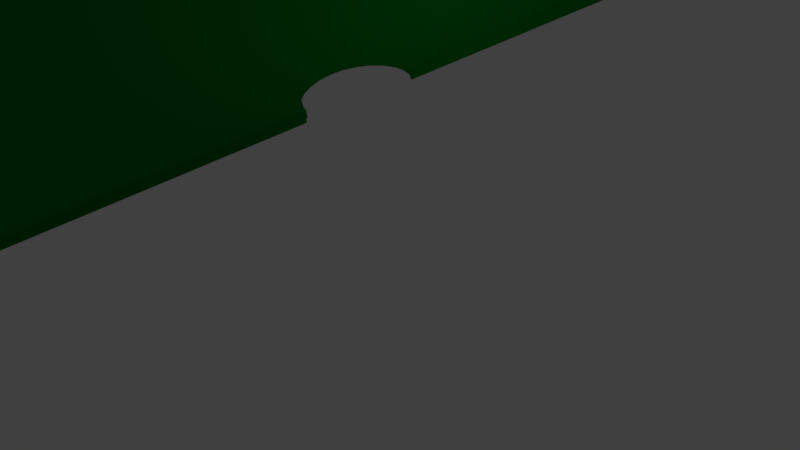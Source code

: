 # Source: pooltable_physics2.blend  (saved by Blender 2.55.1; exported with 4.5.12 LTS)
import bpy
from mathutils import Matrix  # noqa: F401  (used for matrix-valued properties, if any)

bpy.ops.wm.read_factory_settings(use_empty=True)
scene = bpy.context.scene
scene.name = 'Scene'

# ---- collections
col_collection_1 = bpy.data.collections.new('Collection 1'); scene.collection.children.link(col_collection_1)

# ---- materials (node trees are filled in below, after node groups)
mat_pocket = bpy.data.materials.new('pocket')
mat_pocket.alpha_threshold = 0.0
mat_pocket.use_transparent_shadow = False
mat_pocket.diffuse_color = (0.01176, 0.01176, 0.01176, 1.0)
mat_pocket.roughness = 0.5
mat_pocket.line_color = (0.0, 0.0, 0.0, 1.0)
mat_wood_leg = bpy.data.materials.new('wood leg')
mat_wood_leg.alpha_threshold = 0.0
mat_wood_leg.use_transparent_shadow = False
mat_wood_leg.diffuse_color = (0.2957, 0.1712, 0.1331, 1.0)
mat_wood_leg.specular_color = (0.898, 0.898, 0.898)
mat_wood_leg.roughness = 0.5
mat_wood_leg.line_color = (0.0, 0.0, 0.0, 1.0)
mat_triangle_cue = bpy.data.materials.new('triangle/cue')
mat_triangle_cue.alpha_threshold = 0.0
mat_triangle_cue.use_transparent_shadow = False
mat_triangle_cue.diffuse_color = (0.8862, 0.9882, 0.1905, 1.0)
mat_triangle_cue.specular_color = (0.898, 0.898, 0.898)
mat_triangle_cue.roughness = 0.5
mat_triangle_cue.line_color = (0.0, 0.0, 0.0, 1.0)
mat_green_felt = bpy.data.materials.new('green felt')
mat_green_felt.alpha_threshold = 0.0
mat_green_felt.use_transparent_shadow = False
mat_green_felt.diffuse_color = (0.0, 0.2203, 0.01533, 1.0)
mat_green_felt.specular_color = (0.898, 0.898, 0.898)
mat_green_felt.roughness = 0.5
mat_green_felt.line_color = (0.0, 0.0, 0.0, 1.0)
mat_wood_2 = bpy.data.materials.new('wood 2')
mat_wood_2.alpha_threshold = 0.0
mat_wood_2.use_transparent_shadow = False
mat_wood_2.diffuse_color = (0.698, 0.515, 0.3482, 1.0)
mat_wood_2.specular_color = (0.898, 0.898, 0.898)
mat_wood_2.roughness = 0.5
mat_wood_2.line_color = (0.0, 0.0, 0.0, 1.0)
mat_top_board = bpy.data.materials.new('top board')
mat_top_board.alpha_threshold = 0.0
mat_top_board.use_transparent_shadow = False
mat_top_board.diffuse_color = (0.698, 0.3677, 0.2781, 1.0)
mat_top_board.specular_color = (0.898, 0.898, 0.898)
mat_top_board.roughness = 0.5
mat_top_board.line_color = (0.0, 0.0, 0.0, 1.0)
mat_dot = bpy.data.materials.new('dot')
mat_dot.alpha_threshold = 0.0
mat_dot.use_transparent_shadow = False
mat_dot.diffuse_color = (0.6367, 0.698, 0.0, 1.0)
mat_dot.specular_color = (0.898, 0.898, 0.898)
mat_dot.roughness = 0.5
mat_dot.line_color = (0.0, 0.0, 0.0, 1.0)

# ---- material node trees

# ---- world
world_world = bpy.data.worlds.new('World'); scene.world = world_world
world_world.color = (0.05088, 0.05088, 0.05088)
world_world.use_sun_shadow = False
world_world.sun_shadow_jitter_overblur = 0.0
world_world.cycles.sampling_method = 'MANUAL'
world_world.cycles.sample_map_resolution = 256

# ---- cameras
cam_camera = bpy.data.cameras.new('Camera')
cam_camera.clip_end = 100.0
cam_camera.lens = 35.0
cam_camera.ortho_scale = 7.314
cam_camera.dof.focus_distance = 0.0
cam_camera.dof.aperture_fstop = 128.0

# ---- lights
light_lamp = bpy.data.lights.new('Lamp', 'POINT')
light_lamp.transmission_factor = 0.0
light_lamp.cutoff_distance = 30.0
light_lamp.energy = 100.0
light_lamp.shadow_buffer_clip_start = 1.001
light_lamp.shadow_soft_size = 1.0
light_lamp.shadow_maximum_resolution = 0.006
light_lamp.use_absolute_resolution = True
light_lamp.cycles.use_multiple_importance_sampling = False

# ---- meshes
me_pooltable = bpy.data.meshes.new('pooltable')
me_pooltable.from_pydata([(23.48, 18.18, 3.236), (23.48, -14.12, 3.236), (23.48, 18.18, 14.62), (23.48, -14.12, 14.62), (22.82, 18.18, 3.236), (22.82, -14.12, 3.236), (22.82, 18.18, 14.62), (22.82, -14.12, 14.62), (19.12, -14.67, 0.1658), (24.09, -14.67, 0.1658), (19.12, -9.778, 0.1658), (24.09, -9.778, 0.1658), (19.12, -14.67, 14.83), (24.09, -14.67, 14.83), (19.12, -9.778, 14.83), (24.09, -9.778, 14.83), (19.12, 13.95, 0.1658), (24.09, 13.95, 0.1658), (19.12, 18.84, 0.1658), (24.09, 18.84, 0.1658), (19.12, 13.95, 14.83), (24.09, 13.95, 14.83), (19.12, 18.84, 14.83), (24.09, 18.84, 14.83), (-3.537, -14.22, 19.29), (-3.482, -13.75, 19.29), (-3.324, -13.33, 19.29), (-3.077, -12.97, 19.29), (-2.756, -12.66, 19.29), (-2.373, -12.43, 19.29), (-1.942, -12.28, 19.29), (-1.477, -12.23, 19.29), (-1.011, -12.28, 19.29), (-0.5788, -12.43, 19.29), (-0.1933, -12.66, 19.29), (0.1311, -12.97, 19.29), (0.3802, -13.33, 19.29), (0.54, -13.76, 19.29), (0.5964, -14.22, 19.29), (27.33, -14.15, 19.31), (27.58, -13.36, 19.31), (27.72, -12.99, 19.31), (27.93, -12.66, 19.31), (28.21, -12.38, 19.31), (28.54, -12.18, 19.31), (28.92, -12.04, 19.31), (29.59, -11.91, 19.31), (29.66, 16.42, 19.31), (28.77, 16.47, 19.31), (28.43, 16.6, 19.31), (28.12, 16.8, 19.31), (27.87, 17.06, 19.31), (27.68, 17.36, 19.31), (27.55, 17.71, 19.31), (27.28, 18.6, 19.31), (27.28, 18.65, 19.31), (0.7583, 18.69, 19.29), (0.6973, 18.19, 19.29), (0.5249, 17.72, 19.29), (0.2562, 17.3, 19.29), (-0.09363, 16.95, 19.29), (-0.5094, 16.68, 19.29), (-0.9759, 16.5, 19.29), (-1.478, 16.44, 19.29), (-1.979, 16.5, 19.29), (-2.441, 16.68, 19.29), (-2.852, 16.95, 19.29), (-3.196, 17.3, 19.29), (-3.46, 17.72, 19.29), (-3.628, 18.19, 19.29), (-3.688, 18.69, 19.29), (-29.94, 18.52, 19.31), (-30.16, 17.84, 19.31), (-30.39, 17.44, 19.31), (-30.69, 17.12, 19.31), (-31.01, 16.81, 19.31), (-31.39, 16.57, 19.31), (-31.79, 16.42, 19.31), (-32.81, 16.17, 19.31), (-32.69, -11.92, 19.26), (-32.11, -11.95, 19.26), (-31.56, -12.13, 19.26), (-31.1, -12.42, 19.26), (-30.72, -12.84, 19.26), (-30.43, -13.28, 19.26), (-30.11, -14.19, 19.26), (-30.22, -14.39, 19.26), (-3.537, -14.22, 19.66), (-3.482, -13.75, 19.66), (-3.324, -13.33, 19.66), (-3.077, -12.97, 19.66), (-2.756, -12.66, 19.66), (-2.373, -12.43, 19.66), (-1.942, -12.28, 19.66), (-1.477, -12.23, 19.66), (-1.011, -12.28, 19.66), (-0.5788, -12.43, 19.66), (-0.1933, -12.66, 19.66), (0.1311, -12.97, 19.66), (0.3802, -13.33, 19.66), (0.54, -13.76, 19.66), (0.5964, -14.22, 19.66), (27.33, -14.15, 19.64), (27.58, -13.36, 19.64), (27.72, -12.99, 19.64), (27.93, -12.66, 19.64), (28.21, -12.38, 19.64), (28.54, -12.18, 19.64), (28.92, -12.04, 19.64), (29.59, -11.91, 19.64), (29.66, 16.42, 19.64), (28.77, 16.47, 19.64), (28.43, 16.6, 19.64), (28.12, 16.8, 19.64), (27.87, 17.06, 19.64), (27.68, 17.36, 19.64), (27.55, 17.71, 19.64), (27.28, 18.6, 19.64), (27.28, 18.65, 19.64), (0.7583, 18.69, 19.66), (0.6973, 18.19, 19.66), (0.5249, 17.72, 19.66), (0.2562, 17.3, 19.66), (-0.09363, 16.95, 19.66), (-0.5094, 16.68, 19.66), (-0.9759, 16.5, 19.66), (-1.478, 16.44, 19.66), (-1.979, 16.5, 19.66), (-2.441, 16.68, 19.66), (-2.852, 16.95, 19.66), (-3.196, 17.3, 19.66), (-3.46, 17.72, 19.66), (-3.628, 18.19, 19.66), (-3.688, 18.69, 19.66), (-29.94, 18.52, 19.64), (-30.16, 17.84, 19.64), (-30.39, 17.44, 19.64), (-30.69, 17.12, 19.64), (-31.01, 16.81, 19.64), (-31.39, 16.57, 19.64), (-31.79, 16.42, 19.64), (-32.81, 16.17, 19.64), (-32.69, -11.92, 19.69), (-32.11, -11.95, 19.69), (-31.56, -12.13, 19.69), (-31.1, -12.42, 19.69), (-30.72, -12.84, 19.69), (-30.43, -13.28, 19.69), (-30.11, -14.19, 19.69), (-30.22, -14.39, 19.69), (-30.01, -14.06, 19.28), (-29.81, -14.01, 19.28), (-3.924, -14.02, 19.28), (-3.642, -14.09, 19.28), (-30.01, -14.06, 21.23), (-29.5, -12.71, 21.23), (-3.808, -12.74, 21.23), (-3.642, -14.09, 21.23), (0.7836, 18.51, 18.99), (1.075, 18.46, 18.99), (26.34, 18.46, 18.99), (27.37, 18.56, 18.99), (0.7836, 18.51, 21.21), (1.228, 16.92, 21.21), (26.34, 16.92, 21.21), (27.37, 18.56, 21.21), (29.59, 16.12, 19.28), (29.45, 15.64, 19.28), (29.45, -10.94, 19.28), (29.56, -11.88, 19.28), (29.59, 16.12, 21.23), (28.26, 15.37, 21.23), (28.24, -10.94, 21.23), (29.56, -11.88, 21.23), (-32.45, 16.14, 19.28), (-32.38, 15.51, 19.28), (-32.38, -10.94, 19.28), (-32.49, -11.72, 19.28), (-32.45, 16.14, 21.23), (-30.93, 15.16, 21.23), (-31.05, -10.43, 21.23), (-32.49, -11.72, 21.23), (0.7684, -14.1, 19.28), (26.34, -13.99, 19.28), (27.43, -14.16, 19.28), (0.7684, -14.1, 21.23), (1.01, -12.7, 21.23), (26.34, -12.72, 21.23), (27.43, -14.16, 21.23), (-30.06, 18.52, 19.01), (-29.11, 18.43, 19.01), (-3.639, 18.43, 19.01), (-3.732, 18.51, 19.01), (-30.06, 18.52, 21.23), (-28.83, 16.94, 21.23), (-3.942, 16.94, 21.23), (-3.732, 18.51, 21.23), (23.48, 18.18, 3.236), (23.48, -14.12, 3.236), (22.82, -14.12, 3.236), (22.82, -14.12, 3.236), (22.82, 18.18, 3.236), (23.48, 18.18, 3.236), (23.48, -14.12, 3.236), (23.48, -14.12, 14.62), (22.82, -14.12, 14.62), (22.82, -14.12, 14.62), (22.82, -14.12, 3.236), (23.48, -14.12, 3.236), (23.48, -14.12, 14.62), (23.48, 18.18, 14.62), (22.82, 18.18, 14.62), (22.82, 18.18, 14.62), (22.82, -14.12, 14.62), (23.48, -14.12, 14.62), (23.48, 18.18, 14.62), (23.48, 18.18, 3.236), (22.82, 18.18, 3.236), (22.82, 18.18, 3.236), (22.82, 18.18, 14.62), (23.48, 18.18, 14.62), (19.12, -14.67, 0.1658), (24.09, -14.67, 0.1658), (24.09, -14.67, 14.83), (24.09, -14.67, 14.83), (19.12, -14.67, 14.83), (19.12, -14.67, 0.1658), (24.09, -14.67, 0.1658), (24.09, -9.778, 0.1658), (24.09, -9.778, 14.83), (24.09, -9.778, 14.83), (24.09, -14.67, 14.83), (24.09, -9.778, 0.1658), (19.12, -9.778, 0.1658), (19.12, -9.778, 14.83), (19.12, -9.778, 14.83), (24.09, -9.778, 14.83), (24.09, -9.778, 0.1658), (19.12, -9.778, 0.1658), (19.12, -14.67, 0.1658), (19.12, -14.67, 14.83), (19.12, -14.67, 14.83), (19.12, -9.778, 14.83), (19.12, -9.778, 0.1658), (19.12, 13.95, 0.1658), (24.09, 13.95, 0.1658), (24.09, 13.95, 14.83), (24.09, 13.95, 14.83), (19.12, 13.95, 14.83), (19.12, 13.95, 0.1658), (24.09, 13.95, 0.1658), (24.09, 18.84, 0.1658), (24.09, 18.84, 14.83), (24.09, 18.84, 14.83), (24.09, 13.95, 14.83), (24.09, 13.95, 0.1658), (24.09, 18.84, 0.1658), (19.12, 18.84, 0.1658), (19.12, 18.84, 14.83), (19.12, 18.84, 14.83), (24.09, 18.84, 14.83), (24.09, 18.84, 0.1658), (19.12, 18.84, 0.1658), (19.12, 13.95, 0.1658), (19.12, 13.95, 14.83), (19.12, 13.95, 14.83), (19.12, 18.84, 14.83), (19.12, 18.84, 0.1658), (-2.373, -12.43, 19.29), (-2.373, -12.43, 19.29), (-2.373, -12.43, 19.66), (-0.5788, -12.43, 19.29), (-0.5788, -12.43, 19.29), (-0.5788, -12.43, 19.66), (0.5964, -14.22, 19.29), (0.5964, -14.22, 19.29), (0.5964, -14.22, 19.66), (27.33, -14.15, 19.31), (27.33, -14.15, 19.31), (27.33, -14.15, 19.64), (28.54, -12.18, 19.31), (28.54, -12.18, 19.31), (28.54, -12.18, 19.64), (29.59, -11.91, 19.31), (29.59, -11.91, 19.31), (29.59, -11.91, 19.64), (29.66, 16.42, 19.31), (29.66, 16.42, 19.31), (29.66, 16.42, 19.64), (28.43, 16.6, 19.31), (28.43, 16.6, 19.31), (28.43, 16.6, 19.64), (27.28, 18.65, 19.31), (27.28, 18.65, 19.31), (27.28, 18.65, 19.64), (0.7583, 18.69, 19.29), (0.7583, 18.69, 19.29), (0.7583, 18.69, 19.66), (-0.5094, 16.68, 19.29), (-0.5094, 16.68, 19.29), (-0.5094, 16.68, 19.66), (-2.441, 16.68, 19.29), (-2.441, 16.68, 19.29), (-2.441, 16.68, 19.66), (-3.688, 18.69, 19.29), (-3.688, 18.69, 19.29), (-3.688, 18.69, 19.66), (-29.94, 18.52, 19.31), (-29.94, 18.52, 19.31), (-29.94, 18.52, 19.64), (-31.39, 16.57, 19.31), (-31.39, 16.57, 19.31), (-31.39, 16.57, 19.64), (-32.81, 16.17, 19.31), (-32.81, 16.17, 19.31), (-32.81, 16.17, 19.64), (-32.69, -11.92, 19.26), (-32.69, -11.92, 19.26), (-32.69, -11.92, 19.69), (-31.56, -12.13, 19.26), (-31.56, -12.13, 19.26), (-31.56, -12.13, 19.69), (-30.22, -14.39, 19.26), (-3.537, -14.22, 19.29), (-3.537, -14.22, 19.66), (-30.22, -14.39, 19.26), (-3.537, -14.22, 19.66), (-30.22, -14.39, 19.69), (27.28, 18.6, 19.31), (0.7583, 18.69, 19.29), (27.28, 18.65, 19.31), (-30.11, -14.19, 19.26), (-3.537, -14.22, 19.29), (-30.22, -14.39, 19.26), (-30.11, -14.19, 19.26), (-3.482, -13.75, 19.29), (-3.537, -14.22, 19.29), (-32.81, 16.17, 19.31), (-32.11, -11.95, 19.26), (-32.69, -11.92, 19.26), (-31.79, 16.42, 19.31), (-32.11, -11.95, 19.26), (-32.81, 16.17, 19.31), (28.92, -12.04, 19.31), (29.66, 16.42, 19.31), (29.59, -11.91, 19.31), (28.92, -12.04, 19.31), (28.77, 16.47, 19.31), (29.66, 16.42, 19.31), (-3.628, 18.19, 19.29), (-29.94, 18.52, 19.31), (-3.688, 18.69, 19.29), (0.5964, -14.22, 19.29), (27.58, -13.36, 19.31), (27.33, -14.15, 19.31), (0.54, -13.76, 19.29), (27.58, -13.36, 19.31), (0.5964, -14.22, 19.29), (27.55, 17.71, 19.31), (0.7583, 18.69, 19.29), (27.28, 18.6, 19.31), (27.55, 17.71, 19.31), (0.6973, 18.19, 19.29), (0.7583, 18.69, 19.29), (-3.628, 18.19, 19.29), (-30.16, 17.84, 19.31), (-29.94, 18.52, 19.31), (28.54, -12.18, 19.31), (28.77, 16.47, 19.31), (28.92, -12.04, 19.31), (28.54, -12.18, 19.31), (28.43, 16.6, 19.31), (28.77, 16.47, 19.31), (-30.43, -13.28, 19.26), (-3.482, -13.75, 19.29), (-30.11, -14.19, 19.26), (-31.79, 16.42, 19.31), (-31.56, -12.13, 19.26), (-32.11, -11.95, 19.26), (27.68, 17.36, 19.31), (0.6973, 18.19, 19.29), (27.55, 17.71, 19.31), (27.68, 17.36, 19.31), (0.5249, 17.72, 19.29), (0.6973, 18.19, 19.29), (-30.43, -13.28, 19.26), (-3.324, -13.33, 19.29), (-3.482, -13.75, 19.29), (-3.46, 17.72, 19.29), (-30.16, 17.84, 19.31), (-3.628, 18.19, 19.29), (-31.39, 16.57, 19.31), (-31.56, -12.13, 19.26), (-31.79, 16.42, 19.31), (0.54, -13.76, 19.29), (27.72, -12.99, 19.31), (27.58, -13.36, 19.31), (0.3802, -13.33, 19.29), (27.72, -12.99, 19.31), (0.54, -13.76, 19.29), (-3.46, 17.72, 19.29), (-30.39, 17.44, 19.31), (-30.16, 17.84, 19.31), (27.87, 17.06, 19.31), (0.5249, 17.72, 19.29), (27.68, 17.36, 19.31), (28.21, -12.38, 19.31), (28.43, 16.6, 19.31), (28.54, -12.18, 19.31), (27.87, 17.06, 19.31), (0.2562, 17.3, 19.29), (0.5249, 17.72, 19.29), (-3.196, 17.3, 19.29), (-30.39, 17.44, 19.31), (-3.46, 17.72, 19.29), (28.21, -12.38, 19.31), (28.12, 16.8, 19.31), (28.43, 16.6, 19.31), (-31.39, 16.57, 19.31), (-31.1, -12.42, 19.26), (-31.56, -12.13, 19.26), (-31.01, 16.81, 19.31), (-31.1, -12.42, 19.26), (-31.39, 16.57, 19.31), (-30.72, -12.84, 19.26), (-3.324, -13.33, 19.29), (-30.43, -13.28, 19.26), (-30.72, -12.84, 19.26), (-3.077, -12.97, 19.29), (-3.324, -13.33, 19.29), (0.3802, -13.33, 19.29), (27.93, -12.66, 19.31), (27.72, -12.99, 19.31), (0.1311, -12.97, 19.29), (27.93, -12.66, 19.31), (0.3802, -13.33, 19.29), (-3.196, 17.3, 19.29), (-30.69, 17.12, 19.31), (-30.39, 17.44, 19.31), (-30.69, 17.12, 19.31), (-31.1, -12.42, 19.26), (-31.01, 16.81, 19.31), (-3.196, 17.3, 19.29), (-31.1, -12.42, 19.26), (-30.69, 17.12, 19.31), (-2.852, 16.95, 19.29), (-31.1, -12.42, 19.26), (-3.196, 17.3, 19.29), (-2.852, 16.95, 19.29), (-30.72, -12.84, 19.26), (-31.1, -12.42, 19.26), (-2.852, 16.95, 19.29), (-3.077, -12.97, 19.29), (-30.72, -12.84, 19.26), (-2.852, 16.95, 19.29), (-2.756, -12.66, 19.29), (-3.077, -12.97, 19.29), (-2.441, 16.68, 19.29), (-2.756, -12.66, 19.29), (-2.852, 16.95, 19.29), (-2.441, 16.68, 19.29), (-2.373, -12.43, 19.29), (-2.756, -12.66, 19.29), (-1.979, 16.5, 19.29), (-2.373, -12.43, 19.29), (-2.441, 16.68, 19.29), (-1.979, 16.5, 19.29), (-1.942, -12.28, 19.29), (-2.373, -12.43, 19.29), (-1.478, 16.44, 19.29), (-1.942, -12.28, 19.29), (-1.979, 16.5, 19.29), (-1.478, 16.44, 19.29), (-1.477, -12.23, 19.29), (-1.942, -12.28, 19.29), (-1.478, 16.44, 19.29), (-1.011, -12.28, 19.29), (-1.477, -12.23, 19.29), (-0.9759, 16.5, 19.29), (-1.011, -12.28, 19.29), (-1.478, 16.44, 19.29), (-0.9759, 16.5, 19.29), (-0.5788, -12.43, 19.29), (-1.011, -12.28, 19.29), (-0.5094, 16.68, 19.29), (-0.5788, -12.43, 19.29), (-0.9759, 16.5, 19.29), (-0.5094, 16.68, 19.29), (-0.1933, -12.66, 19.29), (-0.5788, -12.43, 19.29), (-0.09363, 16.95, 19.29), (-0.1933, -12.66, 19.29), (-0.5094, 16.68, 19.29), (-0.09363, 16.95, 19.29), (0.1311, -12.97, 19.29), (-0.1933, -12.66, 19.29), (-0.09363, 16.95, 19.29), (27.93, -12.66, 19.31), (0.1311, -12.97, 19.29), (-0.09363, 16.95, 19.29), (28.21, -12.38, 19.31), (27.93, -12.66, 19.31), (-0.09363, 16.95, 19.29), (28.12, 16.8, 19.31), (28.21, -12.38, 19.31), (0.2562, 17.3, 19.29), (28.12, 16.8, 19.31), (-0.09363, 16.95, 19.29), (27.87, 17.06, 19.31), (28.12, 16.8, 19.31), (0.2562, 17.3, 19.29), (27.28, 18.6, 19.64), (27.28, 18.65, 19.64), (0.7583, 18.69, 19.66), (-30.11, -14.19, 19.69), (-30.22, -14.39, 19.69), (-3.537, -14.22, 19.66), (-30.11, -14.19, 19.69), (-3.482, -13.75, 19.66), (-32.81, 16.17, 19.64), (-32.69, -11.92, 19.69), (-32.11, -11.95, 19.69), (-31.79, 16.42, 19.64), (-32.81, 16.17, 19.64), (-32.11, -11.95, 19.69), (28.92, -12.04, 19.64), (29.59, -11.91, 19.64), (29.66, 16.42, 19.64), (28.92, -12.04, 19.64), (29.66, 16.42, 19.64), (28.77, 16.47, 19.64), (-3.628, 18.19, 19.66), (-29.94, 18.52, 19.64), (0.5964, -14.22, 19.66), (27.33, -14.15, 19.64), (27.58, -13.36, 19.64), (0.54, -13.76, 19.66), (0.5964, -14.22, 19.66), (27.58, -13.36, 19.64), (27.55, 17.71, 19.64), (27.28, 18.6, 19.64), (0.7583, 18.69, 19.66), (27.55, 17.71, 19.64), (0.7583, 18.69, 19.66), (0.6973, 18.19, 19.66), (-3.628, 18.19, 19.66), (-29.94, 18.52, 19.64), (-30.16, 17.84, 19.64), (28.54, -12.18, 19.64), (28.92, -12.04, 19.64), (28.77, 16.47, 19.64), (28.54, -12.18, 19.64), (28.77, 16.47, 19.64), (28.43, 16.6, 19.64), (-30.43, -13.28, 19.69), (-30.11, -14.19, 19.69), (-3.482, -13.75, 19.66), (-31.79, 16.42, 19.64), (-32.11, -11.95, 19.69), (-31.56, -12.13, 19.69), (27.68, 17.36, 19.64), (27.55, 17.71, 19.64), (0.6973, 18.19, 19.66), (27.68, 17.36, 19.64), (0.6973, 18.19, 19.66), (0.5249, 17.72, 19.66), (-30.43, -13.28, 19.69), (-3.482, -13.75, 19.66), (-3.324, -13.33, 19.66), (-3.46, 17.72, 19.66), (-3.628, 18.19, 19.66), (-30.16, 17.84, 19.64), (-31.39, 16.57, 19.64), (-31.79, 16.42, 19.64), (-31.56, -12.13, 19.69), (0.54, -13.76, 19.66), (27.58, -13.36, 19.64), (27.72, -12.99, 19.64), (0.3802, -13.33, 19.66), (0.54, -13.76, 19.66), (27.72, -12.99, 19.64), (-3.46, 17.72, 19.66), (-30.16, 17.84, 19.64), (-30.39, 17.44, 19.64), (27.87, 17.06, 19.64), (27.68, 17.36, 19.64), (0.5249, 17.72, 19.66), (28.21, -12.38, 19.64), (28.54, -12.18, 19.64), (28.43, 16.6, 19.64), (27.87, 17.06, 19.64), (0.5249, 17.72, 19.66), (0.2562, 17.3, 19.66), (-3.196, 17.3, 19.66), (-3.46, 17.72, 19.66), (-30.39, 17.44, 19.64), (28.21, -12.38, 19.64), (28.43, 16.6, 19.64), (28.12, 16.8, 19.64), (-31.39, 16.57, 19.64), (-31.56, -12.13, 19.69), (-31.1, -12.42, 19.69), (-31.01, 16.81, 19.64), (-31.39, 16.57, 19.64), (-31.1, -12.42, 19.69), (-30.72, -12.84, 19.69), (-30.43, -13.28, 19.69), (-3.324, -13.33, 19.66), (-30.72, -12.84, 19.69), (-3.324, -13.33, 19.66), (-3.077, -12.97, 19.66), (0.3802, -13.33, 19.66), (27.72, -12.99, 19.64), (27.93, -12.66, 19.64), (0.1311, -12.97, 19.66), (0.3802, -13.33, 19.66), (27.93, -12.66, 19.64), (-3.196, 17.3, 19.66), (-30.39, 17.44, 19.64), (-30.69, 17.12, 19.64), (-30.69, 17.12, 19.64), (-31.01, 16.81, 19.64), (-31.1, -12.42, 19.69), (-3.196, 17.3, 19.66), (-30.69, 17.12, 19.64), (-31.1, -12.42, 19.69), (-2.852, 16.95, 19.66), (-3.196, 17.3, 19.66), (-31.1, -12.42, 19.69), (-2.852, 16.95, 19.66), (-31.1, -12.42, 19.69), (-30.72, -12.84, 19.69), (-2.852, 16.95, 19.66), (-30.72, -12.84, 19.69), (-3.077, -12.97, 19.66), (-2.852, 16.95, 19.66), (-3.077, -12.97, 19.66), (-2.756, -12.66, 19.66), (-2.441, 16.68, 19.66), (-2.852, 16.95, 19.66), (-2.756, -12.66, 19.66), (-2.441, 16.68, 19.66), (-2.756, -12.66, 19.66), (-2.373, -12.43, 19.66), (-1.979, 16.5, 19.66), (-2.441, 16.68, 19.66), (-2.373, -12.43, 19.66), (-1.979, 16.5, 19.66), (-2.373, -12.43, 19.66), (-1.942, -12.28, 19.66), (-1.478, 16.44, 19.66), (-1.979, 16.5, 19.66), (-1.942, -12.28, 19.66), (-1.478, 16.44, 19.66), (-1.942, -12.28, 19.66), (-1.477, -12.23, 19.66), (-1.478, 16.44, 19.66), (-1.477, -12.23, 19.66), (-1.011, -12.28, 19.66), (-0.9759, 16.5, 19.66), (-1.478, 16.44, 19.66), (-1.011, -12.28, 19.66), (-0.9759, 16.5, 19.66), (-1.011, -12.28, 19.66), (-0.5788, -12.43, 19.66), (-0.5094, 16.68, 19.66), (-0.9759, 16.5, 19.66), (-0.5788, -12.43, 19.66), (-0.5094, 16.68, 19.66), (-0.5788, -12.43, 19.66), (-0.1933, -12.66, 19.66), (-0.09363, 16.95, 19.66), (-0.5094, 16.68, 19.66), (-0.1933, -12.66, 19.66), (-0.09363, 16.95, 19.66), (-0.1933, -12.66, 19.66), (0.1311, -12.97, 19.66), (-0.09363, 16.95, 19.66), (0.1311, -12.97, 19.66), (27.93, -12.66, 19.64), (-0.09363, 16.95, 19.66), (27.93, -12.66, 19.64), (28.21, -12.38, 19.64), (-0.09363, 16.95, 19.66), (28.21, -12.38, 19.64), (28.12, 16.8, 19.64), (0.2562, 17.3, 19.66), (-0.09363, 16.95, 19.66), (28.12, 16.8, 19.64), (27.87, 17.06, 19.64), (0.2562, 17.3, 19.66), (28.12, 16.8, 19.64), (-29.81, -14.01, 19.28), (-29.81, -14.01, 19.28), (-29.5, -12.71, 21.23), (-3.924, -14.02, 19.28), (-3.924, -14.02, 19.28), (-3.808, -12.74, 21.23), (-30.01, -14.06, 19.28), (-3.642, -14.09, 19.28), (-30.01, -14.06, 21.23), (-30.01, -14.06, 21.23), (-3.642, -14.09, 19.28), (-3.642, -14.09, 21.23), (-29.81, -14.01, 19.28), (-3.642, -14.09, 19.28), (-30.01, -14.06, 19.28), (-3.924, -14.02, 19.28), (-3.642, -14.09, 19.28), (-29.81, -14.01, 19.28), (-30.01, -14.06, 21.23), (-3.642, -14.09, 21.23), (-29.5, -12.71, 21.23), (-29.5, -12.71, 21.23), (-3.642, -14.09, 21.23), (-3.808, -12.74, 21.23), (1.075, 18.46, 18.99), (1.075, 18.46, 18.99), (1.228, 16.92, 21.21), (26.34, 18.46, 18.99), (27.37, 18.56, 21.21), (26.34, 16.92, 21.21), (0.7836, 18.51, 18.99), (0.7836, 18.51, 21.21), (0.7836, 18.51, 21.21), (27.37, 18.56, 18.99), (1.075, 18.46, 18.99), (0.7836, 18.51, 18.99), (27.37, 18.56, 18.99), (26.34, 18.46, 18.99), (1.075, 18.46, 18.99), (27.37, 18.56, 21.21), (0.7836, 18.51, 21.21), (1.228, 16.92, 21.21), (27.37, 18.56, 21.21), (1.228, 16.92, 21.21), (26.34, 16.92, 21.21), (29.45, 15.64, 19.28), (29.45, 15.64, 19.28), (28.26, 15.37, 21.23), (29.45, -10.94, 19.28), (29.45, -10.94, 19.28), (28.24, -10.94, 21.23), (29.56, -11.88, 19.28), (29.59, 16.12, 19.28), (29.59, 16.12, 21.23), (29.56, -11.88, 19.28), (29.59, 16.12, 21.23), (29.56, -11.88, 21.23), (29.56, -11.88, 19.28), (29.45, 15.64, 19.28), (29.59, 16.12, 19.28), (29.56, -11.88, 19.28), (29.45, -10.94, 19.28), (29.45, 15.64, 19.28), (29.56, -11.88, 21.23), (29.59, 16.12, 21.23), (28.26, 15.37, 21.23), (29.56, -11.88, 21.23), (28.26, 15.37, 21.23), (28.24, -10.94, 21.23), (-32.38, 15.51, 19.28), (-32.38, 15.51, 19.28), (-30.93, 15.16, 21.23), (-32.49, -11.72, 21.23), (-32.38, -10.94, 19.28), (-31.05, -10.43, 21.23), (-32.45, 16.14, 19.28), (-32.45, 16.14, 21.23), (-32.45, 16.14, 21.23), (-32.38, 15.51, 19.28), (-32.49, -11.72, 19.28), (-32.45, 16.14, 19.28), (-32.38, -10.94, 19.28), (-32.49, -11.72, 19.28), (-32.38, 15.51, 19.28), (-32.45, 16.14, 21.23), (-32.49, -11.72, 21.23), (-30.93, 15.16, 21.23), (-30.93, 15.16, 21.23), (-32.49, -11.72, 21.23), (-31.05, -10.43, 21.23), (1.01, -12.7, 21.23), (26.34, -13.99, 19.28), (26.34, -13.99, 19.28), (26.34, -12.72, 21.23), (0.7684, -14.1, 19.28), (27.43, -14.16, 19.28), (0.7684, -14.1, 21.23), (0.7684, -14.1, 21.23), (27.43, -14.16, 19.28), (27.43, -14.16, 21.23), (27.43, -14.16, 19.28), (0.7684, -14.1, 19.28), (27.43, -14.16, 19.28), (0.7684, -14.1, 21.23), (27.43, -14.16, 21.23), (1.01, -12.7, 21.23), (1.01, -12.7, 21.23), (27.43, -14.16, 21.23), (26.34, -12.72, 21.23), (-29.11, 18.43, 19.01), (-29.11, 18.43, 19.01), (-28.83, 16.94, 21.23), (-3.639, 18.43, 19.01), (-3.639, 18.43, 19.01), (-3.942, 16.94, 21.23), (-3.732, 18.51, 19.01), (-30.06, 18.52, 19.01), (-30.06, 18.52, 21.23), (-3.732, 18.51, 19.01), (-30.06, 18.52, 21.23), (-3.732, 18.51, 21.23), (-3.732, 18.51, 19.01), (-29.11, 18.43, 19.01), (-30.06, 18.52, 19.01), (-3.732, 18.51, 19.01), (-3.639, 18.43, 19.01), (-29.11, 18.43, 19.01), (-3.732, 18.51, 21.23), (-28.83, 16.94, 21.23), (-3.732, 18.51, 21.23), (-28.83, 16.94, 21.23), (-3.942, 16.94, 21.23)], [(792, 793), (531, 532), (183, 187), (819, 820), (517, 518), (187, 782), (230, 231)], [(0, 2, 3), (0, 3, 1), (4, 5, 7), (7, 6, 4), (197, 198, 199), (200, 201, 202), (203, 204, 205), (206, 207, 208), (209, 210, 211), (212, 213, 214), (215, 216, 217), (218, 219, 220), (8, 10, 11), (11, 9, 8), (12, 13, 15), (15, 14, 12), (221, 222, 223), (224, 225, 226), (227, 228, 229), (232, 233, 234), (235, 236, 237), (238, 239, 240), (241, 242, 243), (16, 18, 19), (19, 17, 16), (20, 21, 23), (23, 22, 20), (244, 245, 246), (247, 248, 249), (250, 251, 252), (253, 254, 255), (256, 257, 258), (259, 260, 261), (262, 263, 264), (265, 266, 267), (24, 25, 88), (24, 88, 87), (25, 26, 89), (25, 89, 88), (26, 27, 90), (26, 90, 89), (27, 28, 91), (27, 91, 90), (28, 29, 92), (28, 92, 91), (268, 30, 93), (269, 93, 270), (30, 31, 94), (30, 94, 93), (31, 32, 95), (31, 95, 94), (32, 33, 96), (32, 96, 95), (271, 34, 97), (272, 97, 273), (34, 35, 98), (34, 98, 97), (35, 36, 99), (35, 99, 98), (36, 37, 100), (36, 100, 99), (37, 38, 101), (37, 101, 100), (274, 39, 102), (275, 102, 276), (277, 40, 103), (278, 103, 279), (40, 41, 104), (40, 104, 103), (41, 42, 105), (41, 105, 104), (42, 43, 106), (42, 106, 105), (43, 44, 107), (43, 107, 106), (280, 45, 108), (281, 108, 282), (45, 46, 109), (45, 109, 108), (283, 47, 110), (284, 110, 285), (286, 48, 111), (287, 111, 288), (48, 49, 112), (48, 112, 111), (289, 50, 113), (290, 113, 291), (50, 51, 114), (50, 114, 113), (51, 52, 115), (51, 115, 114), (52, 53, 116), (52, 116, 115), (53, 54, 117), (53, 117, 116), (54, 55, 118), (54, 118, 117), (292, 56, 119), (293, 119, 294), (295, 57, 120), (296, 120, 297), (57, 58, 121), (57, 121, 120), (58, 59, 122), (58, 122, 121), (59, 60, 123), (59, 123, 122), (60, 61, 124), (60, 124, 123), (298, 62, 125), (299, 125, 300), (62, 63, 126), (62, 126, 125), (63, 64, 127), (63, 127, 126), (64, 65, 128), (64, 128, 127), (301, 66, 129), (302, 129, 303), (66, 67, 130), (66, 130, 129), (67, 68, 131), (67, 131, 130), (68, 69, 132), (68, 132, 131), (69, 70, 133), (69, 133, 132), (304, 71, 134), (305, 134, 306), (307, 72, 135), (308, 135, 309), (72, 73, 136), (72, 136, 135), (73, 74, 137), (73, 137, 136), (74, 75, 138), (74, 138, 137), (75, 76, 139), (75, 139, 138), (310, 77, 140), (311, 140, 312), (77, 78, 141), (77, 141, 140), (313, 79, 142), (314, 142, 315), (316, 80, 143), (317, 143, 318), (80, 81, 144), (80, 144, 143), (319, 82, 145), (320, 145, 321), (82, 83, 146), (82, 146, 145), (83, 84, 147), (83, 147, 146), (84, 85, 148), (84, 148, 147), (85, 86, 149), (85, 149, 148), (322, 323, 324), (325, 326, 327), (328, 329, 330), (331, 332, 333), (334, 335, 336), (337, 338, 339), (340, 341, 342), (343, 344, 345), (346, 347, 348), (349, 350, 351), (352, 353, 354), (355, 356, 357), (358, 359, 360), (361, 362, 363), (364, 365, 366), (367, 368, 369), (370, 371, 372), (373, 374, 375), (376, 377, 378), (379, 380, 381), (382, 383, 384), (385, 386, 387), (388, 389, 390), (391, 392, 393), (394, 395, 396), (397, 398, 399), (400, 401, 402), (403, 404, 405), (406, 407, 408), (409, 410, 411), (412, 413, 414), (415, 416, 417), (418, 419, 420), (421, 422, 423), (424, 425, 426), (427, 428, 429), (430, 431, 432), (433, 434, 435), (436, 437, 438), (439, 440, 441), (442, 443, 444), (445, 446, 447), (448, 449, 450), (451, 452, 453), (454, 455, 456), (457, 458, 459), (460, 461, 462), (463, 464, 465), (466, 467, 468), (469, 470, 471), (472, 473, 474), (475, 476, 477), (478, 479, 480), (481, 482, 483), (484, 485, 486), (487, 488, 489), (490, 491, 492), (493, 494, 495), (496, 497, 498), (499, 500, 501), (502, 503, 504), (505, 506, 507), (508, 509, 510), (511, 512, 513), (514, 515, 516), (519, 520, 521), (522, 523, 524), (525, 526, 527), (528, 529, 530), (533, 534, 535), (536, 537, 538), (539, 540, 541), (542, 543, 544), (545, 546, 547), (548, 549, 550), (551, 552, 553), (554, 555, 556), (557, 558, 559), (560, 561, 562), (563, 564, 565), (566, 567, 568), (569, 570, 571), (572, 573, 574), (575, 576, 577), (578, 579, 580), (581, 582, 583), (584, 585, 586), (587, 588, 589), (590, 591, 592), (593, 594, 595), (596, 597, 598), (599, 600, 601), (602, 603, 604), (605, 606, 607), (608, 609, 610), (611, 612, 613), (614, 615, 616), (617, 618, 619), (620, 621, 622), (623, 624, 625), (626, 627, 628), (629, 630, 631), (632, 633, 634), (635, 636, 637), (638, 639, 640), (641, 642, 643), (644, 645, 646), (647, 648, 649), (650, 651, 652), (653, 654, 655), (656, 657, 658), (659, 660, 661), (662, 663, 664), (665, 666, 667), (668, 669, 670), (671, 672, 673), (674, 675, 676), (677, 678, 679), (680, 681, 682), (683, 684, 685), (686, 687, 688), (689, 690, 691), (151, 150, 155), (155, 150, 154), (152, 692, 156), (156, 693, 694), (153, 695, 157), (157, 696, 697), (698, 699, 700), (701, 702, 703), (704, 705, 706), (707, 708, 709), (710, 711, 712), (713, 714, 715), (158, 159, 163), (158, 163, 162), (716, 160, 164), (717, 164, 718), (160, 161, 165), (719, 720, 721), (161, 722, 723), (161, 724, 165), (725, 726, 727), (728, 729, 730), (731, 732, 733), (734, 735, 736), (166, 167, 171), (166, 171, 170), (737, 168, 172), (738, 172, 739), (740, 169, 173), (741, 173, 742), (743, 744, 745), (746, 747, 748), (749, 750, 751), (752, 753, 754), (755, 756, 757), (758, 759, 760), (175, 174, 179), (179, 174, 178), (176, 761, 180), (180, 762, 763), (177, 176, 181), (764, 765, 766), (767, 177, 768), (769, 177, 181), (770, 771, 772), (773, 774, 775), (776, 777, 778), (779, 780, 781), (186, 182, 185), (184, 783, 188), (188, 784, 785), (786, 787, 788), (789, 790, 791), (795, 796, 797), (798, 799, 800), (189, 190, 194), (189, 194, 193), (801, 191, 195), (802, 195, 803), (804, 192, 196), (805, 196, 806), (807, 808, 809), (810, 811, 812), (813, 814, 815), (816, 817, 818), (821, 822, 823)])
me_pooltable.polygons.foreach_set('material_index', [4, 4, 4, 4, 4, 4, 4, 4, 4, 4, 4, 4, 1, 1, 1, 1, 1, 1, 1, 1, 1, 1, 1, 1, 1, 1, 1, 1, 1, 1, 1, 1, 1, 1, 1, 3, 3, 3, 3, 3, 3, 3, 3, 3, 3, 3, 3, 3, 3, 3, 3, 3, 3, 3, 3, 3, 3, 3, 3, 3, 3, 3, 3, 3, 3, 3, 3, 3, 3, 3, 3, 3, 3, 3, 3, 3, 3, 3, 3, 3, 3, 3, 3, 3, 3, 3, 3, 3, 3, 3, 3, 3, 3, 3, 3, 3, 3, 3, 3, 3, 3, 3, 3, 3, 3, 3, 3, 3, 3, 3, 3, 3, 3, 3, 3, 3, 3, 3, 3, 3, 3, 3, 3, 3, 3, 3, 3, 3, 3, 3, 3, 3, 3, 3, 3, 3, 3, 3, 3, 3, 3, 3, 3, 3, 3, 3, 3, 3, 3, 3, 3, 3, 3, 3, 3, 3, 3, 3, 3, 3, 3, 3, 3, 3, 3, 3, 3, 3, 3, 3, 3, 3, 3, 3, 3, 3, 3, 3, 3, 3, 3, 3, 3, 3, 3, 3, 3, 3, 3, 3, 3, 3, 3, 3, 3, 3, 3, 3, 3, 3, 3, 3, 3, 3, 3, 3, 3, 3, 3, 3, 3, 3, 3, 3, 3, 3, 3, 3, 3, 3, 3, 3, 3, 3, 3, 3, 3, 3, 3, 3, 3, 3, 3, 3, 3, 3, 3, 3, 3, 3, 3, 3, 3, 3, 3, 3, 3, 3, 3, 3, 3, 3, 3, 3, 3, 3, 3, 3, 3, 3, 3, 3, 3, 3, 3, 3, 3, 3, 3, 3, 3, 3, 3, 3, 3, 3, 3, 3, 3, 3, 3, 3, 3, 3, 3, 3, 3, 3, 3, 3, 3, 3, 3, 3, 3, 3, 3, 3, 3, 3, 3, 3, 3, 3, 3, 3, 3, 3, 3, 3, 3, 3, 3, 3, 3, 3, 3, 3, 3, 3, 3, 3, 3, 3, 3, 3, 3, 3, 3, 3, 3, 3, 3, 3, 3, 3, 3, 3, 3, 3, 3, 3, 3, 3, 3, 3, 3])
_uv = me_pooltable.uv_layers.new(name='UVTex')
_uv.uv.foreach_set('vector', [1.0, 1.0, 1.0, 3.576e-07, 0.0, 8.047e-07, 1.0, 1.0, 0.0, 8.047e-07, 2.98e-08, 1.0, 1.0, 1.0, 2.98e-08, 1.0, 0.0, 8.047e-07, 0.0, 8.047e-07, 1.0, 3.576e-07, 1.0, 1.0, 1.0, 0.0, 2.98e-08, 0.0, 2.98e-08, 1.0, 2.98e-08, 1.0, 1.0, 1.0, 1.0, 0.0, 1.0, 0.0, 8.047e-07, 0.0, 8.047e-07, 1.0, 8.047e-07, 1.0, 1.0, 1.0, 1.0, 0.0, 0.0, 0.0, 1.0, 0.0, 1.0, 1.0, 1.0, 1.0, 0.0, 1.0, 0.0, 0.0, 3.576e-07, 0.0, 1.0, 0.0, 1.0, 1.0, 1.0, 1.0, 3.576e-07, 1.0, 3.576e-07, 0.0, -5.96e-07, 0.02472, -5.96e-07, 0.8747, 1.0, 0.8747, 1.0, 0.8747, 1.0, 0.02472, -5.96e-07, 0.02472, -1.192e-06, 0.02472, 1.0, 0.02472, 1.0, 0.8747, 1.0, 0.8747, -1.192e-06, 0.8747, -1.192e-06, 0.02472, -5.96e-07, 1.165, 1.0, 1.165, 1.0, 1.582, 1.0, 1.582, -1.192e-06, 1.582, -5.96e-07, 1.165, -0.1649, 0.02472, -0.1649, 0.8747, -0.5816, 0.8747, 1.0, 1.165, -5.96e-07, 1.165, -1.192e-06, 1.582, -1.192e-06, 1.582, 1.0, 1.582, 1.0, 1.165, -0.1649, 0.8747, -0.1649, 0.02472, -0.5816, 0.02472, -0.5816, 0.02472, -0.5816, 0.8747, -0.1649, 0.8747, -5.96e-07, 0.02472, -5.96e-07, 0.8747, 1.0, 0.8747, 1.0, 0.8747, 1.0, 0.02472, -5.96e-07, 0.02472, -1.192e-06, 0.02472, 1.0, 0.02472, 1.0, 0.8747, 1.0, 0.8747, -1.192e-06, 0.8747, -1.192e-06, 0.02472, -5.96e-07, 1.165, 1.0, 1.165, 1.0, 1.582, 1.0, 1.582, -1.192e-06, 1.582, -5.96e-07, 1.165, -0.1649, 0.02472, -0.1649, 0.8747, -0.5816, 0.8747, -0.5816, 0.8747, -0.5816, 0.02472, -0.1649, 0.02472, 1.0, 1.165, -5.96e-07, 1.165, -1.192e-06, 1.582, -1.192e-06, 1.582, 1.0, 1.582, 1.0, 1.165, -0.1649, 0.8747, -0.1649, 0.02472, -0.5816, 0.02472, -0.5816, 0.02472, -0.5816, 0.8747, -0.1649, 0.8747, 1.0, -1.788e-07, 0.9876, -1.788e-07, 0.9876, 1.0, 1.0, -1.788e-07, 0.9876, 1.0, 1.0, 1.0, 0.9876, -1.788e-07, 0.9763, -1.788e-07, 0.9763, 1.0, 0.9876, -1.788e-07, 0.9763, 1.0, 0.9876, 1.0, 0.9763, -1.788e-07, 0.9664, -1.788e-07, 0.9664, 1.0, 0.9763, -1.788e-07, 0.9664, 1.0, 0.9763, 1.0, 0.9664, -1.788e-07, 0.9582, -1.788e-07, 0.9582, 1.0, 0.9664, -1.788e-07, 0.9582, 1.0, 0.9664, 1.0, 0.9582, -1.788e-07, 0.9519, -1.788e-07, 0.9519, 1.0, 0.9582, -1.788e-07, 0.9519, 1.0, 0.9582, 1.0, 0.5002, -1.788e-07, 0.4939, -1.788e-07, 0.4939, 1.0, 0.5002, -1.788e-07, 0.4939, 1.0, 0.5002, 1.0, 0.4939, -1.788e-07, 0.4871, -1.788e-07, 0.4871, 1.0, 0.4939, -1.788e-07, 0.4871, 1.0, 0.4939, 1.0, 0.4871, -1.788e-07, 0.4803, -1.788e-07, 0.4803, 1.0, 0.4871, -1.788e-07, 0.4803, 1.0, 0.4871, 1.0, 0.4803, -1.788e-07, 0.474, -1.788e-07, 0.474, 1.0, 0.4803, -1.788e-07, 0.474, 1.0, 0.4803, 1.0, 0.9519, -1.788e-07, 0.9582, -1.788e-07, 0.9582, 1.0, 0.9519, -1.788e-07, 0.9582, 1.0, 0.9519, 1.0, 0.9582, -1.788e-07, 0.9664, -1.788e-07, 0.9664, 1.0, 0.9582, -1.788e-07, 0.9664, 1.0, 0.9582, 1.0, 0.9664, -1.788e-07, 0.9763, -1.788e-07, 0.9763, 1.0, 0.9664, -1.788e-07, 0.9763, 1.0, 0.9664, 1.0, 0.9763, -1.788e-07, 0.9876, -1.788e-07, 0.9876, 1.0, 0.9763, -1.788e-07, 0.9876, 1.0, 0.9763, 1.0, 0.9876, -1.788e-07, 1.0, -1.788e-07, 1.0, 1.0, 0.9876, -1.788e-07, 1.0, 1.0, 0.9876, 1.0, 0.4569, -1.788e-07, 0.02971, -1.788e-07, 0.02971, 1.0, 0.4569, -1.788e-07, 0.02971, 1.0, 0.4569, 1.0, 1.0, -1.788e-07, 0.9876, -1.788e-07, 0.9876, 1.0, 1.0, -1.788e-07, 0.9876, 1.0, 1.0, 1.0, 0.9876, -1.788e-07, 0.9762, -1.788e-07, 0.9762, 1.0, 0.9876, -1.788e-07, 0.9762, 1.0, 0.9876, 1.0, 0.9762, -1.788e-07, 0.9661, -1.788e-07, 0.9661, 1.0, 0.9762, -1.788e-07, 0.9661, 1.0, 0.9762, 1.0, 0.9661, -1.788e-07, 0.9577, -1.788e-07, 0.9577, 1.0, 0.9661, -1.788e-07, 0.9577, 1.0, 0.9661, 1.0, 0.9577, -1.788e-07, 0.9513, -1.788e-07, 0.9513, 1.0, 0.9577, -1.788e-07, 0.9513, 1.0, 0.9577, 1.0, 0.01298, -1.788e-07, 0.006752, -1.788e-07, 0.006752, 1.0, 0.01298, -1.788e-07, 0.006752, 1.0, 0.01298, 1.0, 0.006752, -1.788e-07, 0.0, -1.788e-07, 0.0, 1.0, 0.006752, -1.788e-07, 0.0, 1.0, 0.006752, 1.0, 0.9458, -1.788e-07, 0.05236, -1.788e-07, 0.05236, 1.0, 0.9458, -1.788e-07, 0.05236, 1.0, 0.9458, 1.0, 8.345e-07, -1.788e-07, 0.006183, -1.788e-07, 0.006183, 1.0, 8.345e-07, -1.788e-07, 0.006183, 1.0, 8.345e-07, 1.0, 0.006183, -1.788e-07, 0.01187, -1.788e-07, 0.01187, 1.0, 0.006183, -1.788e-07, 0.01187, 1.0, 0.006183, 1.0, 0.04711, -1.788e-07, 0.04104, -1.788e-07, 0.04104, 1.0, 0.04711, -1.788e-07, 0.04104, 1.0, 0.04711, 1.0, 0.04104, -1.788e-07, 0.03312, -1.788e-07, 0.03312, 1.0, 0.04104, -1.788e-07, 0.03312, 1.0, 0.04104, 1.0, 0.03312, -1.788e-07, 0.02368, -1.788e-07, 0.02368, 1.0, 0.03312, -1.788e-07, 0.02368, 1.0, 0.03312, 1.0, 0.02368, -1.788e-07, 0.01307, -1.788e-07, 0.01307, 1.0, 0.02368, -1.788e-07, 0.01307, 1.0, 0.02368, 1.0, 0.01307, -1.788e-07, 0.001617, -1.788e-07, 0.001617, 1.0, 0.01307, -1.788e-07, 0.001617, 1.0, 0.01307, 1.0, 0.001617, -1.788e-07, 2.086e-07, -1.788e-07, 2.086e-07, 1.0, 0.001617, -1.788e-07, 2.086e-07, 1.0, 0.001617, 1.0, 0.02709, -1.788e-07, 0.4549, -1.788e-07, 0.4549, 1.0, 0.02709, -1.788e-07, 0.4549, 1.0, 0.02709, 1.0, 1.186e-05, -1.788e-07, 0.0134, -1.788e-07, 0.0134, 1.0, 1.186e-05, -1.788e-07, 0.0134, 1.0, 1.186e-05, 1.0, 0.0134, -1.788e-07, 0.02588, -1.788e-07, 0.02588, 1.0, 0.0134, -1.788e-07, 0.02588, 1.0, 0.0134, 1.0, 0.02588, -1.788e-07, 0.03702, -1.788e-07, 0.03702, 1.0, 0.02588, -1.788e-07, 0.03702, 1.0, 0.02588, 1.0, 0.03702, -1.788e-07, 0.04641, -1.788e-07, 0.04641, 1.0, 0.03702, -1.788e-07, 0.04641, 1.0, 0.03702, 1.0, 0.04641, -1.788e-07, 0.05364, -1.788e-07, 0.05364, 1.0, 0.04641, -1.788e-07, 0.05364, 1.0, 0.04641, 1.0, 0.4731, -1.788e-07, 0.4799, -1.788e-07, 0.4799, 1.0, 0.4731, -1.788e-07, 0.4799, 1.0, 0.4731, 1.0, 0.4799, -1.788e-07, 0.4871, -1.788e-07, 0.4871, 1.0, 0.4799, -1.788e-07, 0.4871, 1.0, 0.4799, 1.0, 0.4871, -1.788e-07, 0.4943, -1.788e-07, 0.4943, 1.0, 0.4871, -1.788e-07, 0.4943, 1.0, 0.4871, 1.0, 0.4943, -1.788e-07, 0.501, -1.788e-07, 0.501, 1.0, 0.4943, -1.788e-07, 0.501, 1.0, 0.4943, 1.0, 0.05364, -1.788e-07, 0.04641, -1.788e-07, 0.04641, 1.0, 0.05364, -1.788e-07, 0.04641, 1.0, 0.05364, 1.0, 0.04641, -1.788e-07, 0.03702, -1.788e-07, 0.03702, 1.0, 0.04641, -1.788e-07, 0.03702, 1.0, 0.04641, 1.0, 0.03702, -1.788e-07, 0.02588, -1.788e-07, 0.02588, 1.0, 0.03702, -1.788e-07, 0.02588, 1.0, 0.03702, 1.0, 0.02588, -1.788e-07, 0.0134, -1.788e-07, 0.0134, 1.0, 0.02588, -1.788e-07, 0.0134, 1.0, 0.02588, 1.0, 0.0134, -1.788e-07, 2.742e-06, -1.788e-07, 2.742e-06, 1.0, 0.0134, -1.788e-07, 2.742e-06, 1.0, 0.0134, 1.0, 0.519, -1.788e-07, 0.9669, -1.788e-07, 0.9669, 1.0, 0.519, -1.788e-07, 0.9669, 1.0, 0.519, 1.0, 5.96e-08, -1.788e-07, 0.01293, -1.788e-07, 0.01293, 1.0, 5.96e-08, -1.788e-07, 0.01293, 1.0, 5.96e-08, 1.0, 0.01293, -1.788e-07, 0.02514, -1.788e-07, 0.02514, 1.0, 0.01293, -1.788e-07, 0.02514, 1.0, 0.01293, 1.0, 0.02514, -1.788e-07, 0.03617, -1.788e-07, 0.03617, 1.0, 0.02514, -1.788e-07, 0.03617, 1.0, 0.02514, 1.0, 0.03617, -1.788e-07, 0.04555, -1.788e-07, 0.04555, 1.0, 0.03617, -1.788e-07, 0.04555, 1.0, 0.03617, 1.0, 0.04555, -1.788e-07, 0.05282, -1.788e-07, 0.05282, 1.0, 0.04555, -1.788e-07, 0.05282, 1.0, 0.04555, 1.0, 0.9862, -1.788e-07, 0.9929, -1.788e-07, 0.9929, 1.0, 0.9862, -1.788e-07, 0.9929, 1.0, 0.9862, 1.0, 0.9929, -1.788e-07, 1.0, -1.788e-07, 1.0, 1.0, 0.9929, -1.788e-07, 1.0, 1.0, 0.9929, 1.0, 0.05919, -1.788e-07, 0.9427, -1.788e-07, 0.9427, 1.0, 0.05919, -1.788e-07, 0.9427, 1.0, 0.05919, 1.0, 1.0, -1.788e-07, 0.9929, -1.788e-07, 0.9929, 1.0, 1.0, -1.788e-07, 0.9929, 1.0, 1.0, 1.0, 0.9929, -1.788e-07, 0.9863, -1.788e-07, 0.9863, 1.0, 0.9929, -1.788e-07, 0.9863, 1.0, 0.9929, 1.0, 0.9485, -1.788e-07, 0.9552, -1.788e-07, 0.9552, 1.0, 0.9485, -1.788e-07, 0.9552, 1.0, 0.9485, 1.0, 0.9552, -1.788e-07, 0.9641, -1.788e-07, 0.9641, 1.0, 0.9552, -1.788e-07, 0.9641, 1.0, 0.9552, 1.0, 0.9641, -1.788e-07, 0.9747, -1.788e-07, 0.9747, 1.0, 0.9641, -1.788e-07, 0.9747, 1.0, 0.9641, 1.0, 0.9747, -1.788e-07, 0.9868, -1.788e-07, 0.9868, 1.0, 0.9747, -1.788e-07, 0.9868, 1.0, 0.9747, 1.0, 0.9868, -1.788e-07, 1.0, -1.788e-07, 1.0, 1.0, 0.9868, -1.788e-07, 1.0, 1.0, 0.9868, 1.0, 0.969, -1.788e-07, 0.5171, -1.788e-07, 0.5171, 1.0, 0.969, -1.788e-07, 0.5171, 1.0, 0.969, 1.0, 0.0271, 0.001617, 0.4549, 1.186e-05, 0.02709, 2.086e-07, 0.9698, 0.9868, 0.5171, 1.0, 0.969, 1.0, 0.9698, 0.9868, 0.5163, 0.9876, 0.5171, 1.0, 1.0, 0.05919, 0.9929, 0.9442, 1.0, 0.9427, 0.9929, 0.05752, 0.9929, 0.9442, 1.0, 0.05919, 0.006752, 0.9473, 8.345e-07, 0.05236, 0.0, 0.9458, 0.006752, 0.9473, 0.006183, 0.05099, 8.345e-07, 0.05236, 0.5181, 0.0134, 0.9669, 5.96e-08, 0.519, 2.742e-06, 0.4569, 1.0, 0.02892, 0.9876, 0.02971, 1.0, 0.4578, 0.9876, 0.02892, 0.9876, 0.4569, 1.0, 0.02638, 0.01307, 0.4549, 1.186e-05, 0.0271, 0.001617, 0.02638, 0.01307, 0.4557, 0.0134, 0.4549, 1.186e-05, 0.5181, 0.0134, 0.9679, 0.01293, 0.9669, 5.96e-08, 0.01298, 0.9513, 0.006183, 0.05099, 0.006752, 0.9473, 0.01298, 0.9513, 0.01187, 0.04711, 0.006183, 0.05099, 0.9721, 0.9747, 0.5163, 0.9876, 0.9698, 0.9868, 0.9929, 0.05752, 0.9863, 0.9485, 0.9929, 0.9442, 0.02433, 0.02368, 0.4557, 0.0134, 0.02638, 0.01307, 0.02433, 0.02368, 0.4582, 0.02588, 0.4557, 0.0134, 0.9721, 0.9747, 0.514, 0.9763, 0.5163, 0.9876, 0.5157, 0.02588, 0.9679, 0.01293, 0.5181, 0.0134, 0.9862, 0.05282, 0.9863, 0.9485, 0.9929, 0.05752, 0.4578, 0.9876, 0.02666, 0.9762, 0.02892, 0.9876, 0.4601, 0.9763, 0.02666, 0.9762, 0.4578, 0.9876, 0.5157, 0.02588, 0.9706, 0.02514, 0.9679, 0.01293, 0.02112, 0.03312, 0.4582, 0.02588, 0.02433, 0.02368, 0.0185, 0.9577, 0.01187, 0.04711, 0.01298, 0.9513, 0.02112, 0.03312, 0.4621, 0.03702, 0.4582, 0.02588, 0.5119, 0.03702, 0.9706, 0.02514, 0.5157, 0.02588, 0.0185, 0.9577, 0.01691, 0.04104, 0.01187, 0.04711, 0.9862, 0.05282, 0.9806, 0.9552, 0.9863, 0.9485, 0.98, 0.04555, 0.9806, 0.9552, 0.9862, 0.05282, 0.9758, 0.9641, 0.514, 0.9763, 0.9721, 0.9747, 0.9758, 0.9641, 0.5104, 0.9664, 0.514, 0.9763, 0.4601, 0.9763, 0.02313, 0.9661, 0.02666, 0.9762, 0.4637, 0.9664, 0.02313, 0.9661, 0.4601, 0.9763, 0.5119, 0.03702, 0.9747, 0.03617, 0.9706, 0.02514, 0.9747, 0.03617, 0.9806, 0.9552, 0.98, 0.04555, 0.5119, 0.03702, 0.9806, 0.9552, 0.9747, 0.03617, 0.5069, 0.04641, 0.9806, 0.9552, 0.5119, 0.03702, 0.5069, 0.04641, 0.9758, 0.9641, 0.9806, 0.9552, 0.5069, 0.04641, 0.5104, 0.9664, 0.9758, 0.9641, 0.5069, 0.04641, 0.5057, 0.9582, 0.5104, 0.9664, 0.501, 0.05364, 0.5057, 0.9582, 0.5069, 0.04641, 0.501, 0.05364, 0.5002, 0.9519, 0.5057, 0.9582, 0.4943, 0.05828, 0.5002, 0.9519, 0.501, 0.05364, 0.4943, 0.05828, 0.4939, 0.9479, 0.5002, 0.9519, 0.4871, 0.05992, 0.4939, 0.9479, 0.4943, 0.05828, 0.4871, 0.05992, 0.4871, 0.9466, 0.4939, 0.9479, 0.4871, 0.05992, 0.4803, 0.9479, 0.4871, 0.9466, 0.4799, 0.05828, 0.4803, 0.9479, 0.4871, 0.05992, 0.4799, 0.05828, 0.474, 0.9519, 0.4803, 0.9479, 0.4731, 0.05364, 0.474, 0.9519, 0.4799, 0.05828, 0.4731, 0.05364, 0.4684, 0.9582, 0.474, 0.9519, 0.4672, 0.04641, 0.4684, 0.9582, 0.4731, 0.05364, 0.4672, 0.04641, 0.4637, 0.9664, 0.4684, 0.9582, 0.4672, 0.04641, 0.02313, 0.9661, 0.4637, 0.9664, 0.4672, 0.04641, 0.0185, 0.9577, 0.02313, 0.9661, 0.4672, 0.04641, 0.01691, 0.04104, 0.0185, 0.9577, 0.4621, 0.03702, 0.01691, 0.04104, 0.4672, 0.04641, 0.02112, 0.03312, 0.01691, 0.04104, 0.4621, 0.03702, 0.0271, 0.001617, 0.02709, 2.086e-07, 0.4549, 1.186e-05, 0.9698, 0.9868, 0.969, 1.0, 0.5171, 1.0, 1.0, 0.05919, 1.0, 0.9427, 0.9929, 0.9442, 0.9929, 0.05752, 1.0, 0.05919, 0.9929, 0.9442, 0.006752, 0.9473, 0.0, 0.9458, 8.345e-07, 0.05236, 0.006752, 0.9473, 8.345e-07, 0.05236, 0.006183, 0.05099, 0.4569, 1.0, 0.02971, 1.0, 0.02892, 0.9876, 0.4578, 0.9876, 0.4569, 1.0, 0.02892, 0.9876, 0.02638, 0.01307, 0.0271, 0.001617, 0.4549, 1.186e-05, 0.02638, 0.01307, 0.4549, 1.186e-05, 0.4557, 0.0134, 0.5181, 0.0134, 0.9669, 5.96e-08, 0.9679, 0.01293, 0.01298, 0.9513, 0.006752, 0.9473, 0.006183, 0.05099, 0.01298, 0.9513, 0.006183, 0.05099, 0.01187, 0.04711, 0.9721, 0.9747, 0.9698, 0.9868, 0.5163, 0.9876, 0.9929, 0.05752, 0.9929, 0.9442, 0.9863, 0.9485, 0.02433, 0.02368, 0.02638, 0.01307, 0.4557, 0.0134, 0.02433, 0.02368, 0.4557, 0.0134, 0.4582, 0.02588, 0.9721, 0.9747, 0.5163, 0.9876, 0.514, 0.9763, 0.5157, 0.02588, 0.5181, 0.0134, 0.9679, 0.01293, 0.9862, 0.05282, 0.9929, 0.05752, 0.9863, 0.9485, 0.4578, 0.9876, 0.02892, 0.9876, 0.02666, 0.9762, 0.4601, 0.9763, 0.4578, 0.9876, 0.02666, 0.9762, 0.5157, 0.02588, 0.9679, 0.01293, 0.9706, 0.02514, 0.02112, 0.03312, 0.02433, 0.02368, 0.4582, 0.02588, 0.0185, 0.9577, 0.01298, 0.9513, 0.01187, 0.04711, 0.02112, 0.03312, 0.4582, 0.02588, 0.4621, 0.03702, 0.5119, 0.03702, 0.5157, 0.02588, 0.9706, 0.02514, 0.0185, 0.9577, 0.01187, 0.04711, 0.01691, 0.04104, 0.9862, 0.05282, 0.9863, 0.9485, 0.9806, 0.9552, 0.98, 0.04555, 0.9862, 0.05282, 0.9806, 0.9552, 0.9758, 0.9641, 0.9721, 0.9747, 0.514, 0.9763, 0.9758, 0.9641, 0.514, 0.9763, 0.5104, 0.9664, 0.4601, 0.9763, 0.02666, 0.9762, 0.02313, 0.9661, 0.4637, 0.9664, 0.4601, 0.9763, 0.02313, 0.9661, 0.5119, 0.03702, 0.9706, 0.02514, 0.9747, 0.03617, 0.9747, 0.03617, 0.98, 0.04555, 0.9806, 0.9552, 0.5119, 0.03702, 0.9747, 0.03617, 0.9806, 0.9552, 0.5069, 0.04641, 0.5119, 0.03702, 0.9806, 0.9552, 0.5069, 0.04641, 0.9806, 0.9552, 0.9758, 0.9641, 0.5069, 0.04641, 0.9758, 0.9641, 0.5104, 0.9664, 0.5069, 0.04641, 0.5104, 0.9664, 0.5057, 0.9582, 0.501, 0.05364, 0.5069, 0.04641, 0.5057, 0.9582, 0.501, 0.05364, 0.5057, 0.9582, 0.5002, 0.9519, 0.4943, 0.05828, 0.501, 0.05364, 0.5002, 0.9519, 0.4943, 0.05828, 0.5002, 0.9519, 0.4939, 0.9479, 0.4871, 0.05992, 0.4943, 0.05828, 0.4939, 0.9479, 0.4871, 0.05992, 0.4939, 0.9479, 0.4871, 0.9466, 0.4871, 0.05992, 0.4871, 0.9466, 0.4803, 0.9479, 0.4799, 0.05828, 0.4871, 0.05992, 0.4803, 0.9479, 0.4799, 0.05828, 0.4803, 0.9479, 0.474, 0.9519, 0.4731, 0.05364, 0.4799, 0.05828, 0.474, 0.9519, 0.4731, 0.05364, 0.474, 0.9519, 0.4684, 0.9582, 0.4672, 0.04641, 0.4731, 0.05364, 0.4684, 0.9582, 0.4672, 0.04641, 0.4684, 0.9582, 0.4637, 0.9664, 0.4672, 0.04641, 0.4637, 0.9664, 0.02313, 0.9661, 0.4672, 0.04641, 0.02313, 0.9661, 0.0185, 0.9577, 0.4672, 0.04641, 0.0185, 0.9577, 0.01691, 0.04104, 0.4621, 0.03702, 0.4672, 0.04641, 0.01691, 0.04104, 0.02112, 0.03312, 0.4621, 0.03702, 0.01691, 0.04104, 0.05547, 0.0, 2.781e-05, 2.98e-08, 1.0, 1.0, 1.0, 1.0, 2.781e-05, 2.98e-08, 2.781e-05, 1.0, 0.01036, 0.0, 0.9728, 0.0, 0.01036, 1.0, 0.01036, 1.0, 0.9728, 0.0, 0.9728, 1.0, 3.079e-05, 2.98e-08, 0.05547, 0.0, 3.079e-05, 1.0, 3.079e-05, 1.0, 0.05547, 0.0, 1.0, 1.0, 1.0, 2.98e-08, 0.0, 2.98e-08, 1.0, 1.0, 1.0, 1.0, 0.0, 2.98e-08, 0.0, 1.0, 0.9728, 0.05547, 0.0, 3.079e-05, 1.0, 2.781e-05, 0.01036, 0.05547, 0.0, 3.079e-05, 0.9728, 0.05547, 1.0, 2.781e-05, 0.0, 3.079e-05, 0.9728, 1.0, 0.9728, 1.0, 0.0, 3.079e-05, 0.01036, 1.0, 1.991e-05, 0.0, 0.03213, 2.98e-08, 1.0, 1.0, 1.991e-05, 0.0, 1.0, 1.0, 1.991e-05, 1.0, 0.977, 2.98e-08, 0.05656, 2.98e-08, 0.05656, 1.0, 0.977, 2.98e-08, 0.05656, 1.0, 0.977, 1.0, 0.05656, 2.98e-08, 0.0, 0.0, 0.0, 1.0, 0.03213, 2.98e-08, 2.253e-05, 1.0, 1.0, 1.0, 0.0, 0.0, 1.0, 0.0, 1.0, 1.0, 0.0, 0.0, 1.0, 1.0, 0.0, 1.0, 0.0, 2.253e-05, 0.977, 0.03213, 1.0, 1.991e-05, 0.0, 2.253e-05, 0.05656, 0.03213, 0.977, 0.03213, 0.0, 2.253e-05, 1.0, 1.991e-05, 0.977, 1.0, 0.0, 2.253e-05, 0.977, 1.0, 0.05656, 1.0, 2.941e-05, 0.0, 0.07717, 0.0, 1.0, 1.0, 2.941e-05, 0.0, 1.0, 1.0, 2.941e-05, 1.0, 0.9601, 0.0, 0.04655, 0.0, 0.04655, 1.0, 0.9601, 0.0, 0.04655, 1.0, 0.9601, 1.0, 0.07717, 0.0, 3.254e-05, 0.0, 3.254e-05, 1.0, 0.07717, 0.0, 3.254e-05, 1.0, 1.0, 1.0, -5.96e-08, 0.0, 1.0, 0.0, 1.0, 1.0, -5.96e-08, 0.0, 1.0, 1.0, -5.96e-08, 1.0, -5.96e-08, 3.254e-05, 0.9601, 0.07717, 1.0, 2.941e-05, -5.96e-08, 3.254e-05, 0.04655, 0.07717, 0.9601, 0.07717, -5.96e-08, 3.254e-05, 1.0, 2.941e-05, 0.9601, 1.0, -5.96e-08, 3.254e-05, 0.9601, 1.0, 0.04655, 1.0, 0.04366, 2.98e-08, 2.14e-05, 2.98e-08, 1.0, 1.0, 1.0, 1.0, 2.14e-05, 2.98e-08, 2.14e-05, 1.0, 0.04452, 2.98e-08, 0.9589, 2.98e-08, 0.04452, 1.0, 0.04452, 1.0, 0.9589, 2.98e-08, 0.9589, 1.0, 0.0, 2.98e-08, 0.04452, 2.98e-08, 0.0, 1.0, 2.408e-05, 1.0, 0.04366, 2.98e-08, 1.0, 1.0, 1.0, 2.98e-08, 0.0, 2.98e-08, 1.0, 1.0, 1.0, 1.0, 0.0, 2.98e-08, 0.0, 1.0, 0.9589, 0.04366, 0.0, 2.408e-05, 1.0, 2.14e-05, 0.04452, 0.04366, 0.0, 2.408e-05, 0.9589, 0.04366, 1.0, 2.14e-05, 0.0, 2.408e-05, 0.9589, 1.0, 0.9589, 1.0, 0.0, 2.408e-05, 0.04452, 1.0, 1.0, 1.0, 2.748e-05, 2.98e-08, 2.748e-05, 1.0, 3.052e-05, 2.98e-08, 0.0777, 0.0, 3.052e-05, 1.0, 3.052e-05, 1.0, 0.0777, 0.0, 1.0, 1.0, 1.0, 2.98e-08, 0.0, 2.98e-08, 1.0, 1.0, 1.0, 1.0, 0.0, 2.98e-08, 0.0, 1.0, 1.0, 2.748e-05, 0.0, 3.052e-05, 0.9889, 1.0, 0.9889, 1.0, 0.0, 3.052e-05, 0.05615, 1.0, 2.56e-05, 2.98e-08, 0.05159, 2.98e-08, 1.0, 1.0, 2.56e-05, 2.98e-08, 1.0, 1.0, 2.56e-05, 1.0, 0.954, 2.98e-08, 0.01044, 2.98e-08, 0.01044, 1.0, 0.954, 2.98e-08, 0.01044, 1.0, 0.954, 1.0, 0.05159, 2.98e-08, 2.819e-05, 2.98e-08, 2.819e-05, 1.0, 0.05159, 2.98e-08, 2.819e-05, 1.0, 1.0, 1.0, 0.0, 2.98e-08, 1.0, 2.98e-08, 1.0, 1.0, 0.0, 2.98e-08, 1.0, 1.0, 0.0, 1.0, 0.0, 2.819e-05, 0.954, 0.05159, 1.0, 2.56e-05, 0.0, 2.819e-05, 0.01044, 0.05159, 0.954, 0.05159, 0.0, 2.819e-05, 0.954, 1.0, 0.01044, 1.0])
me_pooltable.materials.append(mat_pocket)
me_pooltable.materials.append(mat_wood_leg)
me_pooltable.materials.append(mat_triangle_cue)
me_pooltable.materials.append(mat_green_felt)
me_pooltable.materials.append(mat_wood_2)
me_pooltable.materials.append(mat_top_board)
me_pooltable.materials.append(mat_dot)
me_pooltable.use_remesh_preserve_volume = False
me_pooltable.use_remesh_preserve_attributes = False
me_pooltable.use_mirror_vertex_groups = False
me_pooltable.update()

# ---- objects
ob_pooltable = bpy.data.objects.new('pooltable', me_pooltable)
ob_lamp = bpy.data.objects.new('Lamp', light_lamp)
ob_camera = bpy.data.objects.new('Camera', cam_camera)

# ---- transforms, parenting, visibility, modifiers, constraints
ob_pooltable.location = (0.0, 0.0, 0.0)
ob_pooltable.empty_display_type = 'ARROWS'
ob_pooltable.lineart.crease_threshold = 0.0
ob_lamp.location = (4.076, 14.49, 12.6)
ob_lamp.rotation_euler = (0.6503, 0.05522, 1.866)
ob_lamp.lock_rotations_4d = False
ob_lamp.empty_display_type = 'ARROWS'
ob_lamp.color = (0.0, 0.0, 0.0, 0.0)
ob_lamp.lineart.crease_threshold = 0.0
ob_camera.location = (7.481, -6.508, 5.344)
ob_camera.rotation_euler = (1.889, 0.2271, 0.3999)
ob_camera.lock_rotations_4d = False
ob_camera.empty_display_type = 'ARROWS'
ob_camera.color = (0.0, 0.0, 0.0, 0.0)
ob_camera.display_type = 'WIRE'
ob_camera.lineart.crease_threshold = 0.0

# ---- collection membership
col_collection_1.objects.link(ob_pooltable)
col_collection_1.objects.link(ob_lamp)
col_collection_1.objects.link(ob_camera)

# ---- scene / render settings (as saved in the file)
scene.camera = ob_camera
scene.frame_start = 1; scene.frame_end = 250; scene.frame_set(1)
scene.render.engine = 'BLENDER_EEVEE_NEXT'
scene.render.image_settings.color_mode = 'RGB'
scene.render.image_settings.compression = 90
scene.render.resolution_percentage = 50
scene.render.dither_intensity = 0.0
scene.render.bake_margin = 2
scene.render.bake_bias = 0.0
scene.cycles.use_denoising = False
scene.cycles.samples = 10
scene.cycles.sampling_pattern = 'TABULATED_SOBOL'
scene.cycles.light_sampling_threshold = 0.0
scene.cycles.use_adaptive_sampling = False
scene.cycles.use_light_tree = False
scene.cycles.blur_glossy = 0.0
scene.cycles.volume_bounces = 1
scene.cycles.pixel_filter_type = 'GAUSSIAN'
scene.cycles.sample_clamp_indirect = 0.0
scene.view_settings.view_transform = 'Standard'
bpy.context.view_layer.update()
